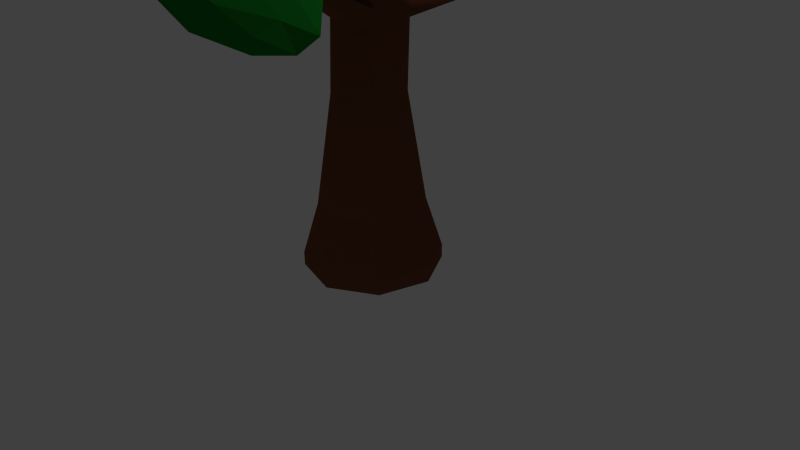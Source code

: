# Source: treeLeaves.blend  (saved by Blender 2.71.0; exported with 4.5.12 LTS)
import bpy
from mathutils import Matrix  # noqa: F401  (used for matrix-valued properties, if any)

bpy.ops.wm.read_factory_settings(use_empty=True)
scene = bpy.context.scene
scene.name = 'Scene'

# ---- collections
col_collection_1 = bpy.data.collections.new('Collection 1'); scene.collection.children.link(col_collection_1)

# ---- materials (node trees are filled in below, after node groups)
mat_treewood1_001 = bpy.data.materials.new('treeWood1.001')
mat_treewood1_001.alpha_threshold = 0.0
mat_treewood1_001.use_transparent_shadow = False
mat_treewood1_001.diffuse_color = (0.2019, 0.07328, 0.03686, 1.0)
mat_treewood1_001.roughness = 0.5
mat_treewood1_001.specular_intensity = 0.07292
mat_treewood1_001.line_color = (0.0, 0.0, 0.0, 1.0)
mat_leaves1 = bpy.data.materials.new('leaves1')
mat_leaves1.alpha_threshold = 0.0
mat_leaves1.use_transparent_shadow = False
mat_leaves1.diffuse_color = (0.008057, 0.2079, 0.01919, 1.0)
mat_leaves1.roughness = 0.5
mat_leaves1.specular_intensity = 0.08333
mat_leaves1.line_color = (0.0, 0.0, 0.0, 1.0)

# ---- material node trees

# ---- world
world_world = bpy.data.worlds.new('World'); scene.world = world_world
world_world.color = (0.05088, 0.05088, 0.05088)
world_world.use_sun_shadow = False
world_world.sun_shadow_jitter_overblur = 0.0
world_world.cycles.sampling_method = 'MANUAL'
world_world.cycles.sample_map_resolution = 256

# ---- cameras
cam_camera = bpy.data.cameras.new('Camera')
cam_camera.clip_end = 100.0
cam_camera.lens = 35.0
cam_camera.sensor_width = 32.0
cam_camera.sensor_height = 18.0
cam_camera.ortho_scale = 7.314
cam_camera.dof.focus_distance = 0.0
cam_camera.dof.aperture_fstop = 128.0

# ---- lights
light_lamp = bpy.data.lights.new('Lamp', 'POINT')
light_lamp.transmission_factor = 0.0
light_lamp.cutoff_distance = 30.0
light_lamp.energy = 100.0
light_lamp.shadow_buffer_clip_start = 1.001
light_lamp.shadow_soft_size = 0.1
light_lamp.shadow_maximum_resolution = 0.006
light_lamp.use_absolute_resolution = True
light_lamp.cycles.use_multiple_importance_sampling = False

# ---- meshes
me_cylinder_009 = bpy.data.meshes.new('Cylinder.009')
me_cylinder_009.from_pydata([(0.9716, -0.1985, 2.741), (0.4342, -0.3274, 2.86), (0.3551, 0.1895, 2.894), (0.848, 0.2793, 2.89), (1.484, -0.3931, 2.797), (1.11, -0.4102, 2.694), (0.06342, -0.124, 3.196), (0.5698, 0.4062, 3.323), (1.364, 0.02434, 3.086), (1.458, -0.6164, 3.031), (0.8623, -0.4168, 3.026), (0.5299, -0.2463, 3.557), (0.4929, 0.03201, 2.71), (0.5765, -0.2358, 2.688), (0.2153, -0.09355, 2.87), (0.7944, -0.3525, 2.647), (1.025, -0.3204, 2.66), (0.9313, 0.08117, 2.829), (0.58, 0.3361, 2.985), (1.266, -0.2863, 2.726), (1.216, 0.002794, 2.8), (1.415, -0.5422, 2.828), (0.6523, -0.4076, 2.919), (0.9882, -0.4203, 2.734), (0.1235, 0.02996, 3.097), (0.1783, -0.2082, 3.094), (0.698, 0.4053, 3.06), (0.442, 0.4175, 3.17), (1.509, -0.2481, 2.893), (1.073, 0.2445, 2.947), (1.381, -0.571, 2.908), (1.563, -0.6006, 2.917), (0.3292, -0.3945, 3.266), (0.2827, 0.151, 3.5), (0.8639, 0.3645, 3.231), (1.587, -0.4956, 3.035), (1.221, -0.4752, 3.053), (0.2186, -0.1914, 3.393), (0.6392, -0.539, 3.305), (0.5875, 0.1756, 3.416), (1.079, 0.1964, 3.403), (1.209, -0.3541, 3.222), (0.5406, 1.17, 3.245), (0.9281, 0.8459, 3.295), (0.3245, 0.8084, 3.346), (0.07051, 1.238, 3.388), (0.4641, 1.47, 3.346), (0.8983, 1.27, 3.157), (0.7683, 0.5488, 3.624), (0.06009, 1.004, 3.791), (0.2281, 1.398, 3.639), (0.7319, 1.394, 3.578), (0.9888, 1.057, 3.486), (0.7807, 0.9682, 4.011), (0.4478, 0.9378, 3.168), (0.7836, 0.9674, 3.133), (0.706, 0.6957, 3.303), (0.9232, 1.105, 3.088), (0.7509, 1.234, 3.135), (0.2436, 1.202, 3.343), (0.08023, 1.014, 3.459), (0.4903, 1.354, 3.253), (0.2375, 1.393, 3.328), (0.706, 1.394, 3.358), (0.9909, 0.9583, 3.362), (0.9937, 1.183, 3.183), (0.5948, 0.5976, 3.528), (0.8276, 0.6639, 3.525), (-0.002927, 1.126, 3.541), (0.07615, 0.8793, 3.626), (0.319, 1.485, 3.451), (0.09266, 1.359, 3.467), (0.8585, 1.359, 3.417), (0.6001, 1.48, 3.479), (0.9217, 0.782, 3.702), (0.429, 0.7447, 3.941), (0.09178, 1.226, 3.739), (0.4604, 1.462, 3.611), (0.9042, 1.246, 3.552), (0.786, 0.7041, 3.826), (0.9549, 0.9685, 3.758), (0.3216, 1.008, 3.901), (0.3603, 1.285, 3.93), (0.7337, 1.245, 3.748), (-0.1029, -0.07451, 3.658), (0.03568, 0.3041, 3.722), (0.227, -0.1391, 3.774), (-0.02697, -0.4461, 3.816), (-0.3075, -0.2131, 3.768), (-0.2751, 0.167, 3.613), (0.302, 0.2645, 4.001), (0.1519, -0.3905, 4.216), (-0.19, -0.371, 4.052), (-0.323, 0.008603, 3.97), (-0.1396, 0.2926, 3.879), (-0.01639, 0.1604, 4.364), (0.0965, -0.08145, 3.467), (-0.01652, 0.1627, 3.574), (0.2085, 0.1779, 3.73), (-0.1574, 0.2305, 3.558), (-0.2082, 0.06603, 3.594), (-0.04658, -0.3062, 3.781), (0.1387, -0.3782, 3.895), (-0.2277, -0.1621, 3.691), (-0.1886, -0.3626, 3.757), (-0.3159, -0.01087, 3.776), (-0.0658, 0.3209, 3.776), (-0.2354, 0.2623, 3.634), (0.3123, 0.121, 3.933), (0.1995, 0.2779, 3.917), (0.07736, -0.4708, 3.965), (0.2409, -0.3449, 4.059), (-0.2795, -0.3261, 3.863), (-0.1236, -0.4621, 3.884), (-0.3309, 0.1131, 3.822), (-0.3516, -0.1136, 3.882), (0.08538, 0.3166, 4.071), (0.2466, -0.04342, 4.339), (-0.02363, -0.4268, 4.161), (-0.3005, -0.2137, 4.014), (-0.2585, 0.178, 3.939), (0.1806, 0.2357, 4.194), (-0.06372, 0.2911, 4.12), (0.07785, -0.1953, 4.518), (-0.1406, -0.2411, 4.331), (-0.212, 0.05011, 4.14), (-1.011, -0.661, 1.819), (-0.6683, -1.172, 2.007), (-1.379, -0.9967, 2.009), (-1.513, -0.3435, 2.064), (-0.9366, -0.2527, 2.115), (-0.5426, -0.6996, 1.905), (-0.8846, -1.268, 2.273), (-1.566, -0.6257, 2.339), (-1.261, -0.2246, 2.531), (-0.5781, -0.4534, 2.291), (-0.4757, -0.9415, 2.263), (-0.6671, -0.6787, 2.587), (-1.219, -0.902, 1.876), (-0.8346, -1.021, 1.824), (-0.9969, -1.251, 1.91), (-0.6066, -0.9132, 1.871), (-0.7397, -0.6738, 1.85), (-1.326, -0.4758, 1.943), (-1.533, -0.6227, 1.999), (-0.9718, -0.4104, 1.922), (-1.269, -0.2358, 2.085), (-0.6756, -0.465, 2.025), (-0.5552, -1.081, 2.126), (-0.4712, -0.854, 1.962), (-1.169, -1.268, 2.128), (-0.7743, -1.199, 2.181), (-1.615, -0.4442, 2.186), (-1.566, -0.786, 2.153), (-1.109, -0.1617, 2.317), (-1.461, -0.2062, 2.262), (-0.5035, -0.581, 2.099), (-0.7251, -0.308, 2.249), (-0.6343, -1.157, 2.47), (-1.325, -1.084, 2.31), (-1.511, -0.3706, 2.48), (-0.8821, -0.2592, 2.493), (-0.4577, -0.6795, 2.278), (-0.8309, -1.123, 2.519), (-0.4964, -0.9136, 2.614), (-1.284, -0.6986, 2.578), (-1.1, -0.4116, 2.738), (-0.6077, -0.4984, 2.441), (-1.05, 1.256, 2.34), (-1.123, 1.842, 2.503), (-0.4551, 1.375, 2.514), (-0.7766, 0.6407, 2.579), (-1.358, 0.8114, 2.616), (-1.568, 1.421, 2.414), (-0.8176, 2.02, 2.728), (-0.4858, 0.965, 2.803), (-1.091, 0.3113, 2.504), (-1.901, 1.2, 2.743), (-1.628, 1.636, 2.734), (-1.374, 1.127, 3.149), (-0.6701, 1.387, 2.402), (-1.078, 1.595, 2.344), (-0.7706, 1.819, 2.422), (-1.363, 1.574, 2.385), (-1.35, 1.345, 2.367), (-0.8651, 0.8914, 2.466), (-0.5324, 1.007, 2.507), (-1.208, 1.04, 2.433), (-1.063, 0.5509, 2.498), (-1.738, 1.192, 2.516), (-1.335, 1.739, 2.616), (-1.563, 1.562, 2.463), (-0.5081, 1.824, 2.614), (-0.9512, 1.958, 2.653), (-0.6134, 0.7189, 2.683), (-0.4075, 1.129, 2.642), (-1.219, 0.4428, 2.496), (-0.9421, 0.3594, 2.469), (-1.839, 1.324, 2.58), (-1.828, 1.014, 2.711), (-1.119, 1.79, 2.945), (-0.4214, 1.466, 2.752), (-0.8132, 0.4947, 2.717), (-1.303, 0.6704, 2.776), (-1.859, 1.436, 2.733), (-0.8989, 1.735, 2.992), (-1.613, 1.479, 3.111), (-0.5591, 1.261, 2.95), (-1.021, 0.7104, 2.936), (-1.911, 1.205, 2.901), (1.632, 1.616, 2.252), (2.034, 2.027, 2.411), (2.16, 1.14, 2.422), (1.33, 1.034, 2.49), (1.155, 1.519, 2.521), (1.47, 2.077, 2.325), (2.355, 1.903, 2.63), (1.756, 1.006, 2.704), (0.8875, 1.073, 2.858), (1.285, 1.963, 2.645), (1.651, 2.186, 2.636), (1.488, 1.594, 3.04), (1.965, 1.404, 2.312), (1.873, 1.843, 2.256), (2.23, 1.745, 2.332), (1.684, 2.047, 2.296), (1.534, 1.878, 2.278), (1.467, 1.253, 2.375), (1.757, 1.07, 2.414), (1.391, 1.581, 2.343), (1.087, 1.198, 2.52), (1.328, 1.898, 2.424), (1.828, 2.125, 2.521), (1.563, 2.18, 2.372), (2.416, 1.521, 2.52), (2.227, 1.967, 2.557), (1.488, 0.957, 2.586), (1.974, 0.99, 2.547), (0.9101, 1.251, 2.702), (1.015, 0.9888, 2.675), (1.319, 2.113, 2.486), (1.222, 1.753, 2.614), (1.997, 1.993, 2.841), (2.307, 1.098, 2.654), (1.196, 0.9729, 2.822), (1.046, 1.435, 2.803), (1.399, 2.189, 2.635), (2.089, 1.792, 2.888), (1.646, 1.946, 3.004), (1.972, 1.198, 2.846), (1.234, 1.263, 2.952), (1.364, 1.871, 2.799), (-0.9857, -0.305, 3.39), (-0.6481, 0.02349, 3.516), (-0.687, -0.5348, 3.522), (-1.094, -0.7108, 3.557), (-1.26, -0.3351, 3.589), (-1.043, 0.003904, 3.448), (-0.4116, -0.06243, 3.694), (-0.8855, -0.7443, 3.745), (-1.221, -0.5534, 3.866), (-1.168, -0.1087, 3.706), (-0.8408, 0.08178, 3.688), (-0.8078, -0.1609, 3.904), (-0.7894, -0.4102, 3.43), (-0.7832, -0.1282, 3.394), (-0.5333, -0.173, 3.451), (-0.8935, -0.0001225, 3.425), (-1.025, -0.1277, 3.411), (-1.044, -0.5598, 3.475), (-0.8925, -0.7252, 3.518), (-1.154, -0.3237, 3.459), (-1.215, -0.5456, 3.569), (-1.168, -0.1311, 3.528), (-0.7492, 0.07369, 3.596), (-0.9553, 0.07695, 3.486), (-0.4567, -0.2717, 3.597), (-0.5022, -0.01054, 3.632), (-1.001, -0.788, 3.641), (-0.7727, -0.7427, 3.624), (-1.289, -0.4632, 3.723), (-1.199, -0.6785, 3.687), (-1.122, -0.002594, 3.578), (-1.255, -0.2126, 3.678), (-0.599, 0.0528, 3.826), (-0.6241, -0.4575, 3.721), (-1.081, -0.693, 3.834), (-1.254, -0.3403, 3.841), (-1.019, 0.02525, 3.697), (-0.5499, -0.08011, 3.858), (-0.7706, 0.03433, 3.922), (-0.8627, -0.5106, 3.898), (-1.109, -0.4532, 4.005), (-1.045, -0.1438, 3.806), (0.2093, 1.825, 2.081), (0.8437, 1.887, 2.251), (0.3312, 1.329, 2.259), (-0.2475, 1.487, 2.306), (-0.1066, 2.024, 2.349), (0.4099, 2.199, 2.159), (1.021, 1.597, 2.491), (-0.0554, 1.275, 2.56), (-0.249, 1.76, 2.724), (0.1827, 2.186, 2.508), (0.6891, 2.111, 2.483), (0.5192, 1.827, 2.775), (0.3281, 1.547, 2.134), (0.5727, 1.841, 2.085), (0.7992, 1.582, 2.163), (0.5642, 2.069, 2.128), (0.3176, 2.045, 2.109), (-0.06694, 1.604, 2.195), (-0.04677, 1.301, 2.253), (0.01524, 1.947, 2.173), (-0.2365, 1.764, 2.322), (0.1628, 2.163, 2.267), (0.7791, 2.025, 2.359), (0.5639, 2.203, 2.21), (0.797, 1.413, 2.36), (0.9693, 1.728, 2.408), (-0.2144, 1.326, 2.419), (0.06516, 1.182, 2.396), (-0.2447, 1.913, 2.531), (-0.332, 1.61, 2.482), (0.3201, 2.26, 2.334), (0.00234, 2.15, 2.47), (0.9203, 1.877, 2.67), (0.4631, 1.358, 2.528), (-0.2188, 1.494, 2.68), (-0.1044, 2.014, 2.691), (0.4528, 2.202, 2.495), (0.8601, 1.695, 2.714), (0.7233, 2.002, 2.8), (0.166, 1.503, 2.768), (-0.04618, 1.772, 2.912), (0.2823, 2.045, 2.643), (1.225, -0.6639, 1.997), (1.796, -0.6028, 2.068), (1.326, -1.107, 2.19), (0.8144, -0.9683, 2.181), (0.9389, -0.4932, 2.185), (1.421, -0.3161, 1.983), (2.161, -0.8282, 2.387), (0.9841, -1.155, 2.412), (0.8131, -0.7266, 2.395), (1.194, -0.3508, 2.349), (1.646, -0.4123, 2.216), (1.491, -0.6678, 2.487), (1.323, -0.9143, 2.076), (1.563, -0.6341, 1.922), (1.752, -0.8803, 2.088), (1.566, -0.4235, 1.915), (1.336, -0.4553, 1.957), (0.9739, -0.8647, 2.082), (0.9917, -1.132, 2.173), (1.047, -0.5616, 2.071), (0.8242, -0.7235, 2.156), (1.181, -0.3677, 2.164), (1.734, -0.4813, 2.119), (1.56, -0.3103, 2.0), (1.769, -1.027, 2.279), (2.062, -0.7224, 2.269), (0.8436, -1.11, 2.296), (1.091, -1.237, 2.308), (0.8168, -0.5917, 2.287), (0.7398, -0.8594, 2.286), (1.323, -0.2789, 2.2), (1.035, -0.3826, 2.297), (1.953, -0.6035, 2.399), (1.442, -1.082, 2.427), (0.8398, -0.9614, 2.421), (0.9408, -0.5027, 2.39), (1.436, -0.3341, 2.289), (1.92, -0.7604, 2.491), (1.672, -0.5132, 2.433), (1.18, -0.9536, 2.503), (0.9922, -0.7164, 2.485), (1.282, -0.4748, 2.385), (0.3038, -1.409, 2.139), (0.7588, -1.596, 2.3), (0.05403, -1.901, 2.331), (-0.2907, -1.491, 2.319), (0.1485, -1.043, 2.326), (0.7753, -1.151, 2.265), (0.4744, -1.751, 2.575), (-0.2304, -1.798, 2.607), (-0.1367, -1.233, 2.585), (0.4397, -0.7969, 2.642), (0.8823, -1.393, 2.516), (0.3291, -1.403, 2.727), (0.1613, -1.686, 2.193), (0.5672, -1.525, 2.166), (0.4258, -1.797, 2.223), (0.8469, -1.389, 2.232), (0.5818, -1.236, 2.204), (-0.05467, -1.483, 2.196), (-0.2075, -1.779, 2.309), (0.2175, -1.207, 2.188), (-0.1229, -1.237, 2.288), (0.4568, -0.8831, 2.402), (0.9072, -1.509, 2.406), (0.9242, -1.271, 2.308), (0.2519, -1.904, 2.441), (0.6706, -1.716, 2.428), (-0.3505, -1.66, 2.462), (-0.1704, -1.954, 2.477), (-0.04602, -1.093, 2.451), (-0.2999, -1.327, 2.449), (0.6662, -0.8933, 2.487), (0.286, -0.8344, 2.511), (0.7451, -1.588, 2.6), (0.07258, -1.876, 2.625), (-0.2593, -1.5, 2.617), (0.1478, -1.003, 2.585), (0.7688, -1.046, 2.581), (0.4163, -1.617, 2.704), (0.6631, -1.345, 2.699), (-0.002181, -1.644, 2.719), (0.04547, -1.329, 2.697), (0.4173, -0.9747, 2.668), (0.0, 0.5, -0.05), (0.0, 0.5, 0.05), (0.3536, 0.3536, -0.05), (0.3536, 0.3536, 0.05), (0.5, -2.186e-08, -0.05), (0.5, -2.186e-08, 0.05), (0.3536, -0.3536, -0.05), (0.3536, -0.3536, 0.05), (-4.371e-08, -0.5, -0.05), (-4.371e-08, -0.5, 0.05), (-0.3536, -0.3536, -0.05), (-0.3536, -0.3536, 0.05), (-0.5, 5.962e-09, -0.05), (-0.5, 5.962e-09, 0.05), (-0.3536, 0.3536, -0.05), (-0.3536, 0.3536, 0.05), (-3.335e-08, 0.2576, 1.228), (0.1822, 0.1822, 1.228), (0.2576, -1.126e-08, 1.228), (0.1822, -0.1822, 1.228), (-5.587e-08, -0.2576, 1.228), (-0.1822, -0.1822, 1.228), (-0.2576, 3.072e-09, 1.228), (-0.1822, 0.1822, 1.228), (-0.2699, 0.2699, 0.4314), (-0.3817, 4.552e-09, 0.4314), (-0.2699, -0.2699, 0.4314), (-3.425e-08, -0.3817, 0.4314), (0.2699, -0.2699, 0.4314), (0.3817, -1.669e-08, 0.4314), (0.2699, 0.2699, 0.4314), (-8.813e-10, 0.3817, 0.4314), (-0.1048, 0.2576, 2.401), (0.0774, 0.1822, 2.401), (0.1529, -1.126e-08, 2.401), (0.0774, -0.1822, 2.401), (-0.1048, -0.2576, 2.401), (-0.2869, -0.1822, 2.401), (-0.3624, 3.072e-09, 2.401), (-0.2869, 0.1822, 2.401), (-0.1048, 0.1524, 3.22), (0.002975, 0.1077, 3.22), (0.0476, -6.66e-09, 3.22), (0.002975, -0.1077, 3.22), (-0.1048, -0.1524, 3.22), (-0.2125, -0.1077, 3.22), (-0.2571, 1.817e-09, 3.22), (-0.2125, 0.1077, 3.22), (-0.04215, -0.2323, 1.82), (-0.2243, -0.1568, 1.82), (0.2155, 0.02534, 1.82), (0.14, -0.1568, 1.82), (-0.2243, 0.2075, 1.82), (-0.04215, 0.283, 1.82), (-0.2998, 0.02534, 1.82), (0.14, 0.2075, 1.82), (0.0002667, 0.05542, 3.692), (0.04196, 0.03816, 3.692), (0.05923, -0.003536, 3.692), (0.04196, -0.04523, 3.692), (0.0002667, -0.0625, 3.692), (-0.04142, -0.04523, 3.692), (-0.05869, -0.003536, 3.692), (-0.04142, 0.03815, 3.692), (-0.2684, -0.1747, 2.229), (0.09595, -0.1747, 2.229), (-0.08622, 0.2651, 2.229), (-0.08622, -0.2501, 2.229), (0.1714, 0.007508, 2.229), (-0.2684, 0.1897, 2.229), (-0.3438, 0.007508, 2.229), (0.09595, 0.1897, 2.229), (-0.03391, -0.2372, 1.704), (0.2237, 0.02038, 1.704), (-0.2161, 0.2026, 1.704), (-0.2915, 0.02038, 1.704), (0.1483, 0.2026, 1.704), (-0.2161, -0.1618, 1.704), (0.1483, -0.1618, 1.704), (-0.03391, 0.278, 1.704), (0.2625, -0.7092, 2.372), (0.1435, -0.7585, 2.372), (0.2746, -0.7043, 2.259), (0.1556, -0.7536, 2.259), (0.261, -1.396, 2.363), (0.155, -1.414, 2.363), (0.2718, -1.395, 2.269), (0.1658, -1.412, 2.269), (0.1598, -1.624, 2.348), (0.08835, -1.635, 2.348), (0.167, -1.623, 2.285), (0.0956, -1.634, 2.285), (0.8365, 0.677, 2.542), (0.9085, 0.5317, 2.542), (0.9233, 0.5389, 2.4), (0.8513, 0.6841, 2.4), (1.648, 1.562, 2.622), (1.697, 1.465, 2.622), (1.706, 1.469, 2.527), (1.658, 1.567, 2.527), (0.9309, 0.774, 2.411), (1.002, 0.6299, 2.411), (0.9163, 0.7669, 2.552), (0.9877, 0.6227, 2.552), (0.4759, 1.31, 2.47), (0.4836, 1.314, 2.396), (0.5252, 1.361, 2.402), (0.5176, 1.357, 2.475), (0.1346, 1.615, 2.45), (0.1424, 1.619, 2.376), (0.184, 1.666, 2.381), (0.1763, 1.662, 2.455), (0.06703, 1.676, 2.446), (0.07477, 1.679, 2.372), (0.1164, 1.726, 2.377), (0.1087, 1.723, 2.451), (0.6193, 1.899, 2.469), (0.6148, 1.897, 2.512), (0.5798, 1.935, 2.467), (0.5753, 1.933, 2.509), (0.5979, -0.4191, 2.095), (0.4848, -0.4747, 2.09), (0.6067, -0.4332, 2.022), (0.4935, -0.4888, 2.018), (1.246, -0.7464, 2.245), (1.177, -0.7804, 2.242), (1.252, -0.755, 2.2), (1.183, -0.789, 2.198), (-0.6097, 0.119, 2.556), (-0.5452, 0.2748, 2.556), (-0.5293, 0.2812, 2.409), (-0.5938, 0.1255, 2.409), (-1.158, 0.3003, 2.571), (-1.169, 0.4147, 2.571), (-1.162, 0.4237, 2.471), (-1.15, 0.3093, 2.471), (-0.3872, 0.6409, 1.89), (-0.2326, 0.7049, 1.89), (-0.3802, 0.6367, 1.791), (-0.2256, 0.7007, 1.791), (-0.53, 1.015, 2.144), (-0.3959, 1.071, 2.144), (-0.5239, 1.012, 2.059), (-0.3898, 1.067, 2.059), (-1.07, 0.2547, 2.452), (-1.02, 0.376, 2.452), (-1.082, 0.2497, 2.567), (-1.032, 0.371, 2.567), (-0.97, 1.564, 2.911), (-0.9635, 1.567, 2.85), (-0.8334, 1.542, 2.838), (-0.841, 1.539, 2.908), (-0.6393, -0.6435, 2.33), (-0.6896, -0.5609, 2.33), (-0.6801, -0.5633, 2.245), (-0.6298, -0.6459, 2.245), (-1.117, -0.9348, 2.189), (-1.168, -0.8523, 2.189), (-1.158, -0.8547, 2.105), (-1.108, -0.9372, 2.105), (-0.07376, -0.1258, 3.359), (-0.162, -0.08929, 3.359), (0.05103, -0.001044, 3.359), (0.01448, -0.08929, 3.359), (-0.162, 0.0872, 3.359), (-0.07376, 0.1238, 3.359), (-0.1986, -0.001044, 3.359), (0.01448, 0.0872, 3.359), (0.5804, -0.2279, 3.166), (0.5414, -0.3221, 3.166), (0.5834, -0.2288, 3.287), (0.5515, -0.3059, 3.287), (1.134, -0.08878, 3.16), (1.133, -0.1732, 3.16), (1.137, -0.08855, 3.261), (1.136, -0.1577, 3.261), (0.203, 0.8323, 3.321), (0.275, 0.8025, 3.321), (0.2237, 0.8131, 3.414), (0.2827, 0.7887, 3.414), (0.1276, 0.4441, 3.362), (0.08479, 0.4618, 3.362), (0.06974, 0.4757, 3.294), (0.122, 0.4541, 3.294), (0.5379, 1.332, 3.399), (0.579, 1.315, 3.399), (0.5497, 1.321, 3.452), (0.5834, 1.307, 3.452), (-0.8237, -0.327, 3.522), (-0.8414, -0.2843, 3.522), (-0.8037, -0.3197, 3.577), (-0.8182, -0.2847, 3.577), (-0.5478, -0.08704, 3.399), (-0.5216, -0.1503, 3.399), (-0.5578, -0.1635, 3.299), (-0.5898, -0.08629, 3.299)], [], [(0, 13, 12), (1, 13, 15), (0, 12, 17), (0, 17, 19), (0, 19, 16), (1, 15, 22), (2, 14, 24), (3, 18, 26), (4, 20, 28), (5, 21, 30), (1, 22, 25), (2, 24, 27), (3, 26, 29), (4, 28, 31), (5, 30, 23), (6, 32, 37), (7, 33, 39), (8, 34, 40), (9, 35, 41), (10, 36, 38), (12, 14, 2), (12, 13, 14), (13, 1, 14), (15, 16, 5), (15, 13, 16), (13, 0, 16), (17, 18, 3), (17, 12, 18), (12, 2, 18), (19, 20, 4), (19, 17, 20), (17, 3, 20), (16, 21, 5), (16, 19, 21), (19, 4, 21), (22, 23, 10), (22, 15, 23), (15, 5, 23), (24, 25, 6), (24, 14, 25), (14, 1, 25), (26, 27, 7), (26, 18, 27), (18, 2, 27), (28, 29, 8), (28, 20, 29), (20, 3, 29), (30, 31, 9), (30, 21, 31), (21, 4, 31), (25, 32, 6), (25, 22, 32), (22, 10, 32), (27, 33, 7), (27, 24, 33), (24, 6, 33), (29, 34, 8), (29, 26, 34), (26, 7, 34), (31, 35, 9), (31, 28, 35), (28, 8, 35), (23, 36, 10), (23, 30, 36), (30, 9, 36), (37, 38, 11), (37, 32, 38), (32, 10, 38), (39, 37, 11), (39, 33, 37), (33, 6, 37), (40, 39, 11), (40, 34, 39), (34, 7, 39), (41, 40, 11), (41, 35, 40), (35, 8, 40), (38, 41, 11), (38, 36, 41), (36, 9, 41), (42, 55, 54), (43, 55, 57), (42, 54, 59), (42, 59, 61), (42, 61, 58), (43, 57, 64), (44, 56, 66), (45, 60, 68), (46, 62, 70), (47, 63, 72), (43, 64, 67), (44, 66, 69), (45, 68, 71), (46, 70, 73), (47, 72, 65), (48, 74, 79), (49, 75, 81), (50, 76, 82), (51, 77, 83), (52, 78, 80), (54, 56, 44), (54, 55, 56), (55, 43, 56), (57, 58, 47), (57, 55, 58), (55, 42, 58), (59, 60, 45), (59, 54, 60), (54, 44, 60), (61, 62, 46), (61, 59, 62), (59, 45, 62), (58, 63, 47), (58, 61, 63), (61, 46, 63), (64, 65, 52), (64, 57, 65), (57, 47, 65), (66, 67, 48), (66, 56, 67), (56, 43, 67), (68, 69, 49), (68, 60, 69), (60, 44, 69), (70, 71, 50), (70, 62, 71), (62, 45, 71), (72, 73, 51), (72, 63, 73), (63, 46, 73), (67, 74, 48), (67, 64, 74), (64, 52, 74), (69, 75, 49), (69, 66, 75), (66, 48, 75), (71, 76, 50), (71, 68, 76), (68, 49, 76), (73, 77, 51), (73, 70, 77), (70, 50, 77), (65, 78, 52), (65, 72, 78), (72, 51, 78), (79, 80, 53), (79, 74, 80), (74, 52, 80), (81, 79, 53), (81, 75, 79), (75, 48, 79), (82, 81, 53), (82, 76, 81), (76, 49, 81), (83, 82, 53), (83, 77, 82), (77, 50, 82), (80, 83, 53), (80, 78, 83), (78, 51, 83), (84, 97, 96), (85, 97, 99), (84, 96, 101), (84, 101, 103), (84, 103, 100), (85, 99, 106), (86, 98, 108), (87, 102, 110), (88, 104, 112), (89, 105, 114), (85, 106, 109), (86, 108, 111), (87, 110, 113), (88, 112, 115), (89, 114, 107), (90, 116, 121), (91, 117, 123), (92, 118, 124), (93, 119, 125), (94, 120, 122), (96, 98, 86), (96, 97, 98), (97, 85, 98), (99, 100, 89), (99, 97, 100), (97, 84, 100), (101, 102, 87), (101, 96, 102), (96, 86, 102), (103, 104, 88), (103, 101, 104), (101, 87, 104), (100, 105, 89), (100, 103, 105), (103, 88, 105), (106, 107, 94), (106, 99, 107), (99, 89, 107), (108, 109, 90), (108, 98, 109), (98, 85, 109), (110, 111, 91), (110, 102, 111), (102, 86, 111), (112, 113, 92), (112, 104, 113), (104, 87, 113), (114, 115, 93), (114, 105, 115), (105, 88, 115), (109, 116, 90), (109, 106, 116), (106, 94, 116), (111, 117, 91), (111, 108, 117), (108, 90, 117), (113, 118, 92), (113, 110, 118), (110, 91, 118), (115, 119, 93), (115, 112, 119), (112, 92, 119), (107, 120, 94), (107, 114, 120), (114, 93, 120), (121, 122, 95), (121, 116, 122), (116, 94, 122), (123, 121, 95), (123, 117, 121), (117, 90, 121), (124, 123, 95), (124, 118, 123), (118, 91, 123), (125, 124, 95), (125, 119, 124), (119, 92, 124), (122, 125, 95), (122, 120, 125), (120, 93, 125), (126, 139, 138), (127, 139, 141), (126, 138, 143), (126, 143, 145), (126, 145, 142), (127, 141, 148), (128, 140, 150), (129, 144, 152), (130, 146, 154), (131, 147, 156), (127, 148, 151), (128, 150, 153), (129, 152, 155), (130, 154, 157), (131, 156, 149), (132, 158, 163), (133, 159, 165), (134, 160, 166), (135, 161, 167), (136, 162, 164), (138, 140, 128), (138, 139, 140), (139, 127, 140), (141, 142, 131), (141, 139, 142), (139, 126, 142), (143, 144, 129), (143, 138, 144), (138, 128, 144), (145, 146, 130), (145, 143, 146), (143, 129, 146), (142, 147, 131), (142, 145, 147), (145, 130, 147), (148, 149, 136), (148, 141, 149), (141, 131, 149), (150, 151, 132), (150, 140, 151), (140, 127, 151), (152, 153, 133), (152, 144, 153), (144, 128, 153), (154, 155, 134), (154, 146, 155), (146, 129, 155), (156, 157, 135), (156, 147, 157), (147, 130, 157), (151, 158, 132), (151, 148, 158), (148, 136, 158), (153, 159, 133), (153, 150, 159), (150, 132, 159), (155, 160, 134), (155, 152, 160), (152, 133, 160), (157, 161, 135), (157, 154, 161), (154, 134, 161), (149, 162, 136), (149, 156, 162), (156, 135, 162), (163, 164, 137), (163, 158, 164), (158, 136, 164), (165, 163, 137), (165, 159, 163), (159, 132, 163), (166, 165, 137), (166, 160, 165), (160, 133, 165), (167, 166, 137), (167, 161, 166), (161, 134, 166), (164, 167, 137), (164, 162, 167), (162, 135, 167), (168, 181, 180), (169, 181, 183), (168, 180, 185), (168, 185, 187), (168, 187, 184), (169, 183, 190), (170, 182, 192), (171, 186, 194), (172, 188, 196), (173, 189, 198), (169, 190, 193), (170, 192, 195), (171, 194, 197), (172, 196, 199), (173, 198, 191), (174, 200, 205), (175, 201, 207), (176, 202, 208), (177, 203, 209), (178, 204, 206), (180, 182, 170), (180, 181, 182), (181, 169, 182), (183, 184, 173), (183, 181, 184), (181, 168, 184), (185, 186, 171), (185, 180, 186), (180, 170, 186), (187, 188, 172), (187, 185, 188), (185, 171, 188), (184, 189, 173), (184, 187, 189), (187, 172, 189), (190, 191, 178), (190, 183, 191), (183, 173, 191), (192, 193, 174), (192, 182, 193), (182, 169, 193), (194, 195, 175), (194, 186, 195), (186, 170, 195), (196, 197, 176), (196, 188, 197), (188, 171, 197), (198, 199, 177), (198, 189, 199), (189, 172, 199), (193, 200, 174), (193, 190, 200), (190, 178, 200), (195, 201, 175), (195, 192, 201), (192, 174, 201), (197, 202, 176), (197, 194, 202), (194, 175, 202), (199, 203, 177), (199, 196, 203), (196, 176, 203), (191, 204, 178), (191, 198, 204), (198, 177, 204), (205, 206, 179), (205, 200, 206), (200, 178, 206), (207, 205, 179), (207, 201, 205), (201, 174, 205), (208, 207, 179), (208, 202, 207), (202, 175, 207), (209, 208, 179), (209, 203, 208), (203, 176, 208), (206, 209, 179), (206, 204, 209), (204, 177, 209), (210, 223, 222), (211, 223, 225), (210, 222, 227), (210, 227, 229), (210, 229, 226), (211, 225, 232), (212, 224, 234), (213, 228, 236), (214, 230, 238), (215, 231, 240), (211, 232, 235), (212, 234, 237), (213, 236, 239), (214, 238, 241), (215, 240, 233), (216, 242, 247), (217, 243, 249), (218, 244, 250), (219, 245, 251), (220, 246, 248), (222, 224, 212), (222, 223, 224), (223, 211, 224), (225, 226, 215), (225, 223, 226), (223, 210, 226), (227, 228, 213), (227, 222, 228), (222, 212, 228), (229, 230, 214), (229, 227, 230), (227, 213, 230), (226, 231, 215), (226, 229, 231), (229, 214, 231), (232, 233, 220), (232, 225, 233), (225, 215, 233), (234, 235, 216), (234, 224, 235), (224, 211, 235), (236, 237, 217), (236, 228, 237), (228, 212, 237), (238, 239, 218), (238, 230, 239), (230, 213, 239), (240, 241, 219), (240, 231, 241), (231, 214, 241), (235, 242, 216), (235, 232, 242), (232, 220, 242), (237, 243, 217), (237, 234, 243), (234, 216, 243), (239, 244, 218), (239, 236, 244), (236, 217, 244), (241, 245, 219), (241, 238, 245), (238, 218, 245), (233, 246, 220), (233, 240, 246), (240, 219, 246), (247, 248, 221), (247, 242, 248), (242, 220, 248), (249, 247, 221), (249, 243, 247), (243, 216, 247), (250, 249, 221), (250, 244, 249), (244, 217, 249), (251, 250, 221), (251, 245, 250), (245, 218, 250), (248, 251, 221), (248, 246, 251), (246, 219, 251), (252, 265, 264), (253, 265, 267), (252, 264, 269), (252, 269, 271), (252, 271, 268), (253, 267, 274), (254, 266, 276), (255, 270, 278), (256, 272, 280), (257, 273, 282), (253, 274, 277), (254, 276, 279), (255, 278, 281), (256, 280, 283), (257, 282, 275), (258, 284, 289), (259, 285, 291), (260, 286, 292), (261, 287, 293), (262, 288, 290), (264, 266, 254), (264, 265, 266), (265, 253, 266), (267, 268, 257), (267, 265, 268), (265, 252, 268), (269, 270, 255), (269, 264, 270), (264, 254, 270), (271, 272, 256), (271, 269, 272), (269, 255, 272), (268, 273, 257), (268, 271, 273), (271, 256, 273), (274, 275, 262), (274, 267, 275), (267, 257, 275), (276, 277, 258), (276, 266, 277), (266, 253, 277), (278, 279, 259), (278, 270, 279), (270, 254, 279), (280, 281, 260), (280, 272, 281), (272, 255, 281), (282, 283, 261), (282, 273, 283), (273, 256, 283), (277, 284, 258), (277, 274, 284), (274, 262, 284), (279, 285, 259), (279, 276, 285), (276, 258, 285), (281, 286, 260), (281, 278, 286), (278, 259, 286), (283, 287, 261), (283, 280, 287), (280, 260, 287), (275, 288, 262), (275, 282, 288), (282, 261, 288), (289, 290, 263), (289, 284, 290), (284, 262, 290), (291, 289, 263), (291, 285, 289), (285, 258, 289), (292, 291, 263), (292, 286, 291), (286, 259, 291), (293, 292, 263), (293, 287, 292), (287, 260, 292), (290, 293, 263), (290, 288, 293), (288, 261, 293), (294, 307, 306), (295, 307, 309), (294, 306, 311), (294, 311, 313), (294, 313, 310), (295, 309, 316), (296, 308, 318), (297, 312, 320), (298, 314, 322), (299, 315, 324), (295, 316, 319), (296, 318, 321), (297, 320, 323), (298, 322, 325), (299, 324, 317), (300, 326, 331), (301, 327, 333), (302, 328, 334), (303, 329, 335), (304, 330, 332), (306, 308, 296), (306, 307, 308), (307, 295, 308), (309, 310, 299), (309, 307, 310), (307, 294, 310), (311, 312, 297), (311, 306, 312), (306, 296, 312), (313, 314, 298), (313, 311, 314), (311, 297, 314), (310, 315, 299), (310, 313, 315), (313, 298, 315), (316, 317, 304), (316, 309, 317), (309, 299, 317), (318, 319, 300), (318, 308, 319), (308, 295, 319), (320, 321, 301), (320, 312, 321), (312, 296, 321), (322, 323, 302), (322, 314, 323), (314, 297, 323), (324, 325, 303), (324, 315, 325), (315, 298, 325), (319, 326, 300), (319, 316, 326), (316, 304, 326), (321, 327, 301), (321, 318, 327), (318, 300, 327), (323, 328, 302), (323, 320, 328), (320, 301, 328), (325, 329, 303), (325, 322, 329), (322, 302, 329), (317, 330, 304), (317, 324, 330), (324, 303, 330), (331, 332, 305), (331, 326, 332), (326, 304, 332), (333, 331, 305), (333, 327, 331), (327, 300, 331), (334, 333, 305), (334, 328, 333), (328, 301, 333), (335, 334, 305), (335, 329, 334), (329, 302, 334), (332, 335, 305), (332, 330, 335), (330, 303, 335), (336, 349, 348), (337, 349, 351), (336, 348, 353), (336, 353, 355), (336, 355, 352), (337, 351, 358), (338, 350, 360), (339, 354, 362), (340, 356, 364), (341, 357, 366), (337, 358, 361), (338, 360, 363), (339, 362, 365), (340, 364, 367), (341, 366, 359), (342, 368, 373), (343, 369, 375), (344, 370, 376), (345, 371, 377), (346, 372, 374), (348, 350, 338), (348, 349, 350), (349, 337, 350), (351, 352, 341), (351, 349, 352), (349, 336, 352), (353, 354, 339), (353, 348, 354), (348, 338, 354), (355, 356, 340), (355, 353, 356), (353, 339, 356), (352, 357, 341), (352, 355, 357), (355, 340, 357), (358, 359, 346), (358, 351, 359), (351, 341, 359), (360, 361, 342), (360, 350, 361), (350, 337, 361), (362, 363, 343), (362, 354, 363), (354, 338, 363), (364, 365, 344), (364, 356, 365), (356, 339, 365), (366, 367, 345), (366, 357, 367), (357, 340, 367), (361, 368, 342), (361, 358, 368), (358, 346, 368), (363, 369, 343), (363, 360, 369), (360, 342, 369), (365, 370, 344), (365, 362, 370), (362, 343, 370), (367, 371, 345), (367, 364, 371), (364, 344, 371), (359, 372, 346), (359, 366, 372), (366, 345, 372), (373, 374, 347), (373, 368, 374), (368, 346, 374), (375, 373, 347), (375, 369, 373), (369, 342, 373), (376, 375, 347), (376, 370, 375), (370, 343, 375), (377, 376, 347), (377, 371, 376), (371, 344, 376), (374, 377, 347), (374, 372, 377), (372, 345, 377), (378, 391, 390), (379, 391, 393), (378, 390, 395), (378, 395, 397), (378, 397, 394), (379, 393, 400), (380, 392, 402), (381, 396, 404), (382, 398, 406), (383, 399, 408), (379, 400, 403), (380, 402, 405), (381, 404, 407), (382, 406, 409), (383, 408, 401), (384, 410, 415), (385, 411, 417), (386, 412, 418), (387, 413, 419), (388, 414, 416), (390, 392, 380), (390, 391, 392), (391, 379, 392), (393, 394, 383), (393, 391, 394), (391, 378, 394), (395, 396, 381), (395, 390, 396), (390, 380, 396), (397, 398, 382), (397, 395, 398), (395, 381, 398), (394, 399, 383), (394, 397, 399), (397, 382, 399), (400, 401, 388), (400, 393, 401), (393, 383, 401), (402, 403, 384), (402, 392, 403), (392, 379, 403), (404, 405, 385), (404, 396, 405), (396, 380, 405), (406, 407, 386), (406, 398, 407), (398, 381, 407), (408, 409, 387), (408, 399, 409), (399, 382, 409), (403, 410, 384), (403, 400, 410), (400, 388, 410), (405, 411, 385), (405, 402, 411), (402, 384, 411), (407, 412, 386), (407, 404, 412), (404, 385, 412), (409, 413, 387), (409, 406, 413), (406, 386, 413), (401, 414, 388), (401, 408, 414), (408, 387, 414), (415, 416, 389), (415, 410, 416), (410, 388, 416), (417, 415, 389), (417, 411, 415), (411, 384, 415), (418, 417, 389), (418, 412, 417), (412, 385, 417), (419, 418, 389), (419, 413, 418), (413, 386, 418), (416, 419, 389), (416, 414, 419), (414, 387, 419), (420, 422, 423, 421), (422, 424, 425, 423), (424, 426, 427, 425), (426, 428, 429, 427), (428, 430, 431, 429), (430, 432, 433, 431), (435, 421, 451, 444), (434, 420, 421, 435), (432, 434, 435, 433), (420, 434, 432, 430, 428, 426, 424, 422), (487, 484, 574, 575), (425, 427, 448, 449), (427, 429, 447, 448), (429, 431, 446, 447), (431, 433, 445, 446), (433, 435, 444, 445), (423, 425, 449, 450), (421, 423, 450, 451), (451, 450, 437, 436), (450, 449, 438, 437), (449, 448, 439, 438), (448, 447, 440, 439), (447, 446, 441, 440), (446, 445, 442, 441), (445, 444, 443, 442), (444, 451, 436, 443), (456, 457, 465, 464), (488, 485, 455, 454), (489, 486, 452, 459), (490, 489, 550, 551), (484, 490, 458, 457), (491, 488, 514, 515), (485, 487, 503, 502), (486, 491, 453, 452), (580, 581, 481, 480), (454, 455, 463, 462), (459, 452, 460, 467), (458, 459, 467, 466), (457, 458, 466, 465), (453, 454, 462, 461), (455, 456, 464, 463), (452, 453, 461, 460), (492, 497, 469, 468), (493, 498, 543, 542), (494, 499, 559, 558), (495, 494, 472, 474), (497, 495, 474, 469), (496, 493, 470, 475), (498, 492, 468, 471), (499, 496, 475, 473), (477, 478, 479, 480, 481, 482, 483, 476), (582, 583, 479, 478), (584, 585, 476, 483), (586, 584, 483, 482), (581, 586, 482, 481), (587, 582, 478, 477), (583, 580, 480, 479), (585, 587, 477, 476), (468, 469, 484, 487), (470, 471, 485, 488), (472, 473, 486, 489), (474, 472, 489, 490), (469, 474, 490, 484), (475, 470, 488, 491), (471, 468, 487, 485), (473, 475, 491, 486), (440, 441, 497, 492), (438, 439, 498, 493), (443, 436, 499, 494), (442, 443, 494, 495), (441, 442, 495, 497), (437, 438, 493, 496), (439, 440, 492, 498), (436, 437, 496, 499), (502, 503, 507, 506), (487, 456, 501, 503), (455, 485, 502, 500), (456, 455, 500, 501), (506, 507, 511, 510), (503, 501, 505, 507), (500, 502, 506, 504), (501, 500, 504, 505), (510, 511, 509, 508), (507, 505, 509, 511), (504, 506, 510, 508), (505, 504, 508, 509), (520, 521, 518, 519), (453, 491, 515, 512), (488, 454, 513, 514), (454, 453, 512, 513), (519, 518, 517, 516), (522, 520, 519, 516), (521, 523, 517, 518), (523, 522, 516, 517), (515, 514, 521, 520), (520, 522, 527, 526), (514, 513, 523, 521), (513, 512, 522, 523), (526, 527, 531, 530), (522, 512, 524, 527), (515, 520, 526, 525), (512, 515, 525, 524), (531, 535, 539, 537), (527, 524, 528, 531), (525, 526, 530, 529), (524, 525, 529, 528), (532, 533, 534, 535), (531, 528, 532, 535), (529, 530, 534, 533), (528, 529, 533, 532), (536, 537, 539, 538), (534, 530, 536, 538), (535, 534, 538, 539), (530, 531, 537, 536), (542, 543, 547, 546), (498, 471, 541, 543), (470, 493, 542, 540), (471, 470, 540, 541), (546, 547, 545, 544), (543, 541, 545, 547), (540, 542, 546, 544), (541, 540, 544, 545), (564, 565, 554, 555), (458, 490, 551, 548), (489, 459, 549, 550), (459, 458, 548, 549), (555, 554, 553, 552), (566, 564, 555, 552), (565, 567, 571, 570), (567, 566, 552, 553), (558, 559, 563, 562), (499, 473, 557, 559), (472, 494, 558, 556), (473, 472, 556, 557), (562, 563, 561, 560), (559, 557, 561, 563), (556, 558, 562, 560), (557, 556, 560, 561), (551, 550, 565, 564), (548, 551, 564, 566), (550, 549, 567, 565), (549, 548, 566, 567), (570, 571, 568, 569), (567, 553, 568, 571), (554, 565, 570, 569), (553, 554, 569, 568), (575, 574, 578, 579), (456, 487, 575, 572), (484, 457, 573, 574), (457, 456, 572, 573), (579, 578, 577, 576), (572, 575, 579, 576), (574, 573, 577, 578), (573, 572, 576, 577), (464, 465, 581, 580), (583, 582, 590, 591), (467, 460, 585, 584), (466, 467, 584, 586), (612, 613, 610, 611), (461, 462, 582, 587), (463, 464, 580, 583), (600, 601, 598, 599), (591, 590, 594, 595), (463, 583, 591, 589), (582, 462, 588, 590), (462, 463, 589, 588), (592, 593, 595, 594), (589, 591, 595, 593), (590, 588, 592, 594), (588, 589, 593, 592), (599, 598, 606, 607), (601, 602, 596, 598), (603, 600, 599, 597), (602, 603, 597, 596), (587, 585, 601, 600), (585, 460, 602, 601), (461, 587, 600, 603), (460, 461, 603, 602), (604, 605, 607, 606), (598, 596, 604, 606), (597, 599, 607, 605), (596, 597, 605, 604), (608, 609, 611, 610), (613, 614, 608, 610), (615, 612, 611, 609), (614, 615, 609, 608), (586, 581, 613, 612), (581, 465, 614, 613), (466, 586, 612, 615), (465, 466, 615, 614)])
me_cylinder_009.polygons.foreach_set('material_index', [1, 1, 1, 1, 1, 1, 1, 1, 1, 1, 1, 1, 1, 1, 1, 1, 1, 1, 1, 1, 1, 1, 1, 1, 1, 1, 1, 1, 1, 1, 1, 1, 1, 1, 1, 1, 1, 1, 1, 1, 1, 1, 1, 1, 1, 1, 1, 1, 1, 1, 1, 1, 1, 1, 1, 1, 1, 1, 1, 1, 1, 1, 1, 1, 1, 1, 1, 1, 1, 1, 1, 1, 1, 1, 1, 1, 1, 1, 1, 1, 1, 1, 1, 1, 1, 1, 1, 1, 1, 1, 1, 1, 1, 1, 1, 1, 1, 1, 1, 1, 1, 1, 1, 1, 1, 1, 1, 1, 1, 1, 1, 1, 1, 1, 1, 1, 1, 1, 1, 1, 1, 1, 1, 1, 1, 1, 1, 1, 1, 1, 1, 1, 1, 1, 1, 1, 1, 1, 1, 1, 1, 1, 1, 1, 1, 1, 1, 1, 1, 1, 1, 1, 1, 1, 1, 1, 1, 1, 1, 1, 1, 1, 1, 1, 1, 1, 1, 1, 1, 1, 1, 1, 1, 1, 1, 1, 1, 1, 1, 1, 1, 1, 1, 1, 1, 1, 1, 1, 1, 1, 1, 1, 1, 1, 1, 1, 1, 1, 1, 1, 1, 1, 1, 1, 1, 1, 1, 1, 1, 1, 1, 1, 1, 1, 1, 1, 1, 1, 1, 1, 1, 1, 1, 1, 1, 1, 1, 1, 1, 1, 1, 1, 1, 1, 1, 1, 1, 1, 1, 1, 1, 1, 1, 1, 1, 1, 1, 1, 1, 1, 1, 1, 1, 1, 1, 1, 1, 1, 1, 1, 1, 1, 1, 1, 1, 1, 1, 1, 1, 1, 1, 1, 1, 1, 1, 1, 1, 1, 1, 1, 1, 1, 1, 1, 1, 1, 1, 1, 1, 1, 1, 1, 1, 1, 1, 1, 1, 1, 1, 1, 1, 1, 1, 1, 1, 1, 1, 1, 1, 1, 1, 1, 1, 1, 1, 1, 1, 1, 1, 1, 1, 1, 1, 1, 1, 1, 1, 1, 1, 1, 1, 1, 1, 1, 1, 1, 1, 1, 1, 1, 1, 1, 1, 1, 1, 1, 1, 1, 1, 1, 1, 1, 1, 1, 1, 1, 1, 1, 1, 1, 1, 1, 1, 1, 1, 1, 1, 1, 1, 1, 1, 1, 1, 1, 1, 1, 1, 1, 1, 1, 1, 1, 1, 1, 1, 1, 1, 1, 1, 1, 1, 1, 1, 1, 1, 1, 1, 1, 1, 1, 1, 1, 1, 1, 1, 1, 1, 1, 1, 1, 1, 1, 1, 1, 1, 1, 1, 1, 1, 1, 1, 1, 1, 1, 1, 1, 1, 1, 1, 1, 1, 1, 1, 1, 1, 1, 1, 1, 1, 1, 1, 1, 1, 1, 1, 1, 1, 1, 1, 1, 1, 1, 1, 1, 1, 1, 1, 1, 1, 1, 1, 1, 1, 1, 1, 1, 1, 1, 1, 1, 1, 1, 1, 1, 1, 1, 1, 1, 1, 1, 1, 1, 1, 1, 1, 1, 1, 1, 1, 1, 1, 1, 1, 1, 1, 1, 1, 1, 1, 1, 1, 1, 1, 1, 1, 1, 1, 1, 1, 1, 1, 1, 1, 1, 1, 1, 1, 1, 1, 1, 1, 1, 1, 1, 1, 1, 1, 1, 1, 1, 1, 1, 1, 1, 1, 1, 1, 1, 1, 1, 1, 1, 1, 1, 1, 1, 1, 1, 1, 1, 1, 1, 1, 1, 1, 1, 1, 1, 1, 1, 1, 1, 1, 1, 1, 1, 1, 1, 1, 1, 1, 1, 1, 1, 1, 1, 1, 1, 1, 1, 1, 1, 1, 1, 1, 1, 1, 1, 1, 1, 1, 1, 1, 1, 1, 1, 1, 1, 1, 1, 1, 1, 1, 1, 1, 1, 1, 1, 1, 1, 1, 1, 1, 1, 1, 1, 1, 1, 1, 1, 1, 1, 1, 1, 1, 1, 1, 1, 1, 1, 1, 1, 1, 1, 1, 1, 1, 1, 1, 1, 1, 1, 1, 1, 1, 1, 1, 1, 1, 1, 1, 1, 1, 1, 1, 1, 1, 1, 1, 1, 1, 1, 1, 1, 1, 1, 1, 1, 1, 1, 1, 1, 1, 1, 1, 1, 1, 1, 1, 1, 1, 1, 1, 1, 1, 1, 1, 1, 1, 1, 1, 1, 1, 1, 1, 1, 1, 1, 1, 1, 1, 1, 1, 1, 1, 1, 1, 1, 1, 1, 1, 1, 1, 1, 1, 1, 1, 1, 1, 1, 1, 1, 1, 1, 1, 1, 1, 1, 1, 1, 1, 1, 1, 1, 1, 1, 1, 1, 1, 1, 1, 1, 1, 1, 1, 1, 1, 1, 1, 1, 1, 1, 1, 1, 1, 1, 1, 1, 1, 1, 1, 1, 1, 1, 1, 1, 1, 1, 1, 1, 1, 1, 1, 1, 1, 1, 1, 1, 1, 1, 1, 1, 1, 1, 1, 1, 1, 1, 1, 1, 1, 1, 1, 1, 1, 1, 1, 1, 1, 1, 0, 0, 0, 0, 0, 0, 0, 0, 0, 0, 0, 0, 0, 0, 0, 0, 0, 0, 0, 0, 0, 0, 0, 0, 0, 0, 0, 0, 0, 0, 0, 0, 0, 0, 0, 0, 0, 0, 0, 0, 0, 0, 0, 0, 0, 0, 0, 0, 0, 0, 0, 0, 0, 0, 0, 0, 0, 0, 0, 0, 0, 0, 0, 0, 0, 0, 0, 0, 0, 0, 0, 0, 0, 0, 0, 0, 0, 0, 0, 0, 0, 0, 0, 0, 0, 0, 0, 0, 0, 0, 0, 0, 0, 0, 0, 0, 0, 0, 0, 0, 0, 0, 0, 0, 0, 0, 0, 0, 0, 0, 0, 0, 0, 0, 0, 0, 0, 0, 0, 0, 0, 0, 0, 0, 0, 0, 0, 0, 0, 0, 0, 0, 0, 0, 0, 0, 0, 0, 0, 0, 0, 0, 0, 0, 0, 0, 0, 0, 0, 0, 0, 0, 0, 0, 0, 0, 0, 0, 0, 0, 0, 0, 0, 0, 0, 0, 0, 0, 0, 0, 0, 0, 0, 0, 0, 0, 0, 0, 0, 0, 0, 0, 0, 0, 0, 0, 0, 0, 0, 0])
me_cylinder_009.materials.append(mat_treewood1_001)
me_cylinder_009.materials.append(mat_leaves1)
me_cylinder_009.use_remesh_preserve_volume = False
me_cylinder_009.use_remesh_preserve_attributes = False
me_cylinder_009.use_mirror_vertex_groups = False
me_cylinder_009.update()

# ---- objects
ob_lamp = bpy.data.objects.new('Lamp', light_lamp)
ob_camera = bpy.data.objects.new('Camera', cam_camera)
ob_treeleaves = bpy.data.objects.new('treeLeaves', me_cylinder_009)

# ---- transforms, parenting, visibility, modifiers, constraints
ob_lamp.location = (4.076, 1.005, 5.904)
ob_lamp.rotation_euler = (0.6503, 0.05522, 1.866)
ob_lamp.lock_rotations_4d = False
ob_lamp.empty_display_type = 'ARROWS'
ob_lamp.color = (0.0, 0.0, 0.0, 0.0)
ob_lamp.lineart.crease_threshold = 0.0
ob_camera.location = (7.481, -6.508, 5.344)
ob_camera.rotation_euler = (1.109, 0.01082, 0.8149)
ob_camera.lock_rotations_4d = False
ob_camera.empty_display_type = 'ARROWS'
ob_camera.color = (0.0, 0.0, 0.0, 0.0)
ob_camera.display_type = 'WIRE'
ob_camera.lineart.crease_threshold = 0.0
ob_treeleaves.location = (0.0, 0.0, 0.0)
ob_treeleaves.rotation_euler = (0.0, -0.0, -0.6571)
ob_treeleaves.scale = (1.77, 1.77, 1.77)
ob_treeleaves.lineart.crease_threshold = 0.0

# ---- collection membership
col_collection_1.objects.link(ob_lamp)
col_collection_1.objects.link(ob_camera)
col_collection_1.objects.link(ob_treeleaves)

# ---- scene / render settings (as saved in the file)
scene.camera = ob_camera
scene.frame_start = 1; scene.frame_end = 250; scene.frame_set(1)
scene.render.engine = 'BLENDER_EEVEE_NEXT'
scene.render.resolution_percentage = 50
scene.render.dither_intensity = 0.0
scene.cycles.use_denoising = False
scene.cycles.samples = 10
scene.cycles.sampling_pattern = 'TABULATED_SOBOL'
scene.cycles.light_sampling_threshold = 0.0
scene.cycles.use_adaptive_sampling = False
scene.cycles.use_light_tree = False
scene.cycles.blur_glossy = 0.0
scene.cycles.volume_bounces = 1
scene.cycles.pixel_filter_type = 'GAUSSIAN'
scene.cycles.sample_clamp_indirect = 0.0
scene.view_settings.view_transform = 'Standard'
bpy.context.view_layer.update()
